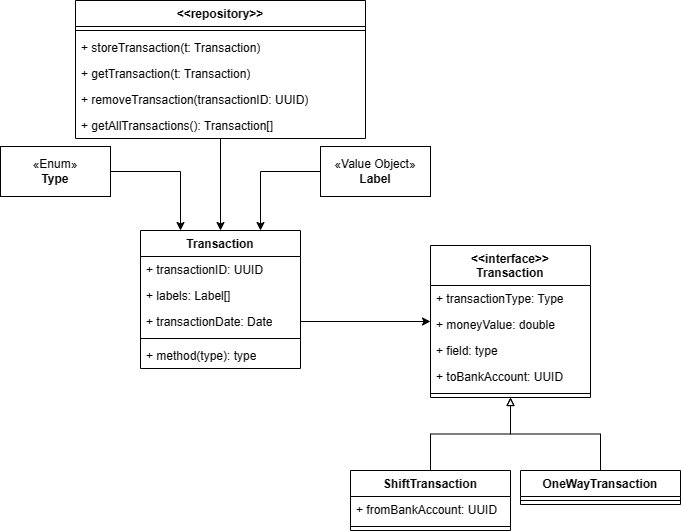

The diagram above was exported from draw.io. Its source (the exported page's mxGraphModel, read from the mxfile embedded in the PNG):
<mxGraphModel dx="746" dy="1602" grid="1" gridSize="10" guides="1" tooltips="1" connect="1" arrows="1" fold="1" page="1" pageScale="1" pageWidth="827" pageHeight="1169" math="0" shadow="0">
  <root>
    <mxCell id="0" />
    <mxCell id="1" parent="0" />
    <mxCell id="5-S5hUAz1drEPMVhOnYd-6" value="Transaction" style="swimlane;fontStyle=1;align=center;verticalAlign=top;childLayout=stackLayout;horizontal=1;startSize=26;horizontalStack=0;resizeParent=1;resizeParentMax=0;resizeLast=0;collapsible=1;marginBottom=0;whiteSpace=wrap;html=1;" vertex="1" parent="1">
      <mxGeometry x="350" y="120" width="160" height="138" as="geometry" />
    </mxCell>
    <mxCell id="5-S5hUAz1drEPMVhOnYd-14" value="+ transactionID: UUID" style="text;strokeColor=none;fillColor=none;align=left;verticalAlign=top;spacingLeft=4;spacingRight=4;overflow=hidden;rotatable=0;points=[[0,0.5],[1,0.5]];portConstraint=eastwest;whiteSpace=wrap;html=1;" vertex="1" parent="5-S5hUAz1drEPMVhOnYd-6">
      <mxGeometry y="26" width="160" height="26" as="geometry" />
    </mxCell>
    <mxCell id="5-S5hUAz1drEPMVhOnYd-5" value="+ labels: Label[]" style="text;strokeColor=none;fillColor=none;align=left;verticalAlign=top;spacingLeft=4;spacingRight=4;overflow=hidden;rotatable=0;points=[[0,0.5],[1,0.5]];portConstraint=eastwest;whiteSpace=wrap;html=1;" vertex="1" parent="5-S5hUAz1drEPMVhOnYd-6">
      <mxGeometry y="52" width="160" height="26" as="geometry" />
    </mxCell>
    <mxCell id="5-S5hUAz1drEPMVhOnYd-24" value="+ transactionDate: Date" style="text;strokeColor=none;fillColor=none;align=left;verticalAlign=top;spacingLeft=4;spacingRight=4;overflow=hidden;rotatable=0;points=[[0,0.5],[1,0.5]];portConstraint=eastwest;whiteSpace=wrap;html=1;" vertex="1" parent="5-S5hUAz1drEPMVhOnYd-6">
      <mxGeometry y="78" width="160" height="26" as="geometry" />
    </mxCell>
    <mxCell id="5-S5hUAz1drEPMVhOnYd-8" value="" style="line;strokeWidth=1;fillColor=none;align=left;verticalAlign=middle;spacingTop=-1;spacingLeft=3;spacingRight=3;rotatable=0;labelPosition=right;points=[];portConstraint=eastwest;strokeColor=inherit;" vertex="1" parent="5-S5hUAz1drEPMVhOnYd-6">
      <mxGeometry y="104" width="160" height="8" as="geometry" />
    </mxCell>
    <mxCell id="5-S5hUAz1drEPMVhOnYd-9" value="+ method(type): type" style="text;strokeColor=none;fillColor=none;align=left;verticalAlign=top;spacingLeft=4;spacingRight=4;overflow=hidden;rotatable=0;points=[[0,0.5],[1,0.5]];portConstraint=eastwest;whiteSpace=wrap;html=1;" vertex="1" parent="5-S5hUAz1drEPMVhOnYd-6">
      <mxGeometry y="112" width="160" height="26" as="geometry" />
    </mxCell>
    <mxCell id="5-S5hUAz1drEPMVhOnYd-10" value="&amp;lt;&amp;lt;interface&amp;gt;&amp;gt;&lt;br&gt;Transaction" style="swimlane;fontStyle=1;align=center;verticalAlign=top;childLayout=stackLayout;horizontal=1;startSize=40;horizontalStack=0;resizeParent=1;resizeParentMax=0;resizeLast=0;collapsible=1;marginBottom=0;whiteSpace=wrap;html=1;" vertex="1" parent="1">
      <mxGeometry x="640" y="135" width="160" height="152" as="geometry" />
    </mxCell>
    <mxCell id="5-S5hUAz1drEPMVhOnYd-16" value="+ transactionType: Type" style="text;strokeColor=none;fillColor=none;align=left;verticalAlign=top;spacingLeft=4;spacingRight=4;overflow=hidden;rotatable=0;points=[[0,0.5],[1,0.5]];portConstraint=eastwest;whiteSpace=wrap;html=1;" vertex="1" parent="5-S5hUAz1drEPMVhOnYd-10">
      <mxGeometry y="40" width="160" height="26" as="geometry" />
    </mxCell>
    <mxCell id="5-S5hUAz1drEPMVhOnYd-7" value="+ moneyValue: double" style="text;strokeColor=none;fillColor=none;align=left;verticalAlign=top;spacingLeft=4;spacingRight=4;overflow=hidden;rotatable=0;points=[[0,0.5],[1,0.5]];portConstraint=eastwest;whiteSpace=wrap;html=1;" vertex="1" parent="5-S5hUAz1drEPMVhOnYd-10">
      <mxGeometry y="66" width="160" height="26" as="geometry" />
    </mxCell>
    <mxCell id="5-S5hUAz1drEPMVhOnYd-41" value="+ field: type" style="text;strokeColor=none;fillColor=none;align=left;verticalAlign=top;spacingLeft=4;spacingRight=4;overflow=hidden;rotatable=0;points=[[0,0.5],[1,0.5]];portConstraint=eastwest;whiteSpace=wrap;html=1;" vertex="1" parent="5-S5hUAz1drEPMVhOnYd-10">
      <mxGeometry y="92" width="160" height="26" as="geometry" />
    </mxCell>
    <mxCell id="5-S5hUAz1drEPMVhOnYd-38" value="+ toBankAccount: UUID" style="text;strokeColor=none;fillColor=none;align=left;verticalAlign=top;spacingLeft=4;spacingRight=4;overflow=hidden;rotatable=0;points=[[0,0.5],[1,0.5]];portConstraint=eastwest;whiteSpace=wrap;html=1;" vertex="1" parent="5-S5hUAz1drEPMVhOnYd-10">
      <mxGeometry y="118" width="160" height="26" as="geometry" />
    </mxCell>
    <mxCell id="5-S5hUAz1drEPMVhOnYd-12" value="" style="line;strokeWidth=1;fillColor=none;align=left;verticalAlign=middle;spacingTop=-1;spacingLeft=3;spacingRight=3;rotatable=0;labelPosition=right;points=[];portConstraint=eastwest;strokeColor=inherit;" vertex="1" parent="5-S5hUAz1drEPMVhOnYd-10">
      <mxGeometry y="144" width="160" height="8" as="geometry" />
    </mxCell>
    <mxCell id="5-S5hUAz1drEPMVhOnYd-37" style="edgeStyle=orthogonalEdgeStyle;rounded=0;orthogonalLoop=1;jettySize=auto;html=1;entryX=0.25;entryY=0;entryDx=0;entryDy=0;" edge="1" parent="1" source="5-S5hUAz1drEPMVhOnYd-22" target="5-S5hUAz1drEPMVhOnYd-6">
      <mxGeometry relative="1" as="geometry" />
    </mxCell>
    <mxCell id="5-S5hUAz1drEPMVhOnYd-22" value="«Enum»&lt;br&gt;&lt;b&gt;Type&lt;/b&gt;" style="html=1;whiteSpace=wrap;" vertex="1" parent="1">
      <mxGeometry x="210" y="36" width="110" height="50" as="geometry" />
    </mxCell>
    <mxCell id="5-S5hUAz1drEPMVhOnYd-36" style="edgeStyle=orthogonalEdgeStyle;rounded=0;orthogonalLoop=1;jettySize=auto;html=1;entryX=0.75;entryY=0;entryDx=0;entryDy=0;" edge="1" parent="1" source="5-S5hUAz1drEPMVhOnYd-23" target="5-S5hUAz1drEPMVhOnYd-6">
      <mxGeometry relative="1" as="geometry" />
    </mxCell>
    <mxCell id="5-S5hUAz1drEPMVhOnYd-23" value="«Value Object»&lt;br&gt;&lt;b&gt;Label&lt;/b&gt;" style="html=1;whiteSpace=wrap;" vertex="1" parent="1">
      <mxGeometry x="530" y="36" width="110" height="50" as="geometry" />
    </mxCell>
    <mxCell id="5-S5hUAz1drEPMVhOnYd-35" style="edgeStyle=orthogonalEdgeStyle;rounded=0;orthogonalLoop=1;jettySize=auto;html=1;entryX=0.5;entryY=0;entryDx=0;entryDy=0;" edge="1" parent="1" source="5-S5hUAz1drEPMVhOnYd-28" target="5-S5hUAz1drEPMVhOnYd-6">
      <mxGeometry relative="1" as="geometry" />
    </mxCell>
    <mxCell id="5-S5hUAz1drEPMVhOnYd-28" value="&amp;lt;&amp;lt;repository&amp;gt;&amp;gt;" style="swimlane;fontStyle=1;align=center;verticalAlign=top;childLayout=stackLayout;horizontal=1;startSize=26;horizontalStack=0;resizeParent=1;resizeParentMax=0;resizeLast=0;collapsible=1;marginBottom=0;whiteSpace=wrap;html=1;" vertex="1" parent="1">
      <mxGeometry x="285" y="-110" width="290" height="138" as="geometry" />
    </mxCell>
    <mxCell id="5-S5hUAz1drEPMVhOnYd-30" value="" style="line;strokeWidth=1;fillColor=none;align=left;verticalAlign=middle;spacingTop=-1;spacingLeft=3;spacingRight=3;rotatable=0;labelPosition=right;points=[];portConstraint=eastwest;strokeColor=inherit;" vertex="1" parent="5-S5hUAz1drEPMVhOnYd-28">
      <mxGeometry y="26" width="290" height="8" as="geometry" />
    </mxCell>
    <mxCell id="5-S5hUAz1drEPMVhOnYd-32" value="+ storeTransaction(t: Transaction)" style="text;strokeColor=none;fillColor=none;align=left;verticalAlign=top;spacingLeft=4;spacingRight=4;overflow=hidden;rotatable=0;points=[[0,0.5],[1,0.5]];portConstraint=eastwest;whiteSpace=wrap;html=1;" vertex="1" parent="5-S5hUAz1drEPMVhOnYd-28">
      <mxGeometry y="34" width="290" height="26" as="geometry" />
    </mxCell>
    <mxCell id="5-S5hUAz1drEPMVhOnYd-31" value="+ getTransaction(t: Transaction)" style="text;strokeColor=none;fillColor=none;align=left;verticalAlign=top;spacingLeft=4;spacingRight=4;overflow=hidden;rotatable=0;points=[[0,0.5],[1,0.5]];portConstraint=eastwest;whiteSpace=wrap;html=1;" vertex="1" parent="5-S5hUAz1drEPMVhOnYd-28">
      <mxGeometry y="60" width="290" height="26" as="geometry" />
    </mxCell>
    <mxCell id="5-S5hUAz1drEPMVhOnYd-49" value="+ removeTransaction(transactionID: UUID)" style="text;strokeColor=none;fillColor=none;align=left;verticalAlign=top;spacingLeft=4;spacingRight=4;overflow=hidden;rotatable=0;points=[[0,0.5],[1,0.5]];portConstraint=eastwest;whiteSpace=wrap;html=1;" vertex="1" parent="5-S5hUAz1drEPMVhOnYd-28">
      <mxGeometry y="86" width="290" height="26" as="geometry" />
    </mxCell>
    <mxCell id="5-S5hUAz1drEPMVhOnYd-15" value="+ getAllTransactions(): Transaction[]" style="text;strokeColor=none;fillColor=none;align=left;verticalAlign=top;spacingLeft=4;spacingRight=4;overflow=hidden;rotatable=0;points=[[0,0.5],[1,0.5]];portConstraint=eastwest;whiteSpace=wrap;html=1;" vertex="1" parent="5-S5hUAz1drEPMVhOnYd-28">
      <mxGeometry y="112" width="290" height="26" as="geometry" />
    </mxCell>
    <mxCell id="5-S5hUAz1drEPMVhOnYd-39" style="edgeStyle=orthogonalEdgeStyle;rounded=0;orthogonalLoop=1;jettySize=auto;html=1;" edge="1" parent="1" source="5-S5hUAz1drEPMVhOnYd-24" target="5-S5hUAz1drEPMVhOnYd-10">
      <mxGeometry relative="1" as="geometry" />
    </mxCell>
    <mxCell id="5-S5hUAz1drEPMVhOnYd-47" style="edgeStyle=orthogonalEdgeStyle;rounded=0;orthogonalLoop=1;jettySize=auto;html=1;endArrow=block;endFill=0;" edge="1" parent="1" source="5-S5hUAz1drEPMVhOnYd-40" target="5-S5hUAz1drEPMVhOnYd-10">
      <mxGeometry relative="1" as="geometry" />
    </mxCell>
    <mxCell id="5-S5hUAz1drEPMVhOnYd-40" value="ShiftTransaction" style="swimlane;fontStyle=1;align=center;verticalAlign=top;childLayout=stackLayout;horizontal=1;startSize=26;horizontalStack=0;resizeParent=1;resizeParentMax=0;resizeLast=0;collapsible=1;marginBottom=0;whiteSpace=wrap;html=1;" vertex="1" parent="1">
      <mxGeometry x="560" y="360" width="160" height="60" as="geometry" />
    </mxCell>
    <mxCell id="5-S5hUAz1drEPMVhOnYd-27" value="+ fromBankAccount: UUID" style="text;strokeColor=none;fillColor=none;align=left;verticalAlign=top;spacingLeft=4;spacingRight=4;overflow=hidden;rotatable=0;points=[[0,0.5],[1,0.5]];portConstraint=eastwest;whiteSpace=wrap;html=1;" vertex="1" parent="5-S5hUAz1drEPMVhOnYd-40">
      <mxGeometry y="26" width="160" height="26" as="geometry" />
    </mxCell>
    <mxCell id="5-S5hUAz1drEPMVhOnYd-42" value="" style="line;strokeWidth=1;fillColor=none;align=left;verticalAlign=middle;spacingTop=-1;spacingLeft=3;spacingRight=3;rotatable=0;labelPosition=right;points=[];portConstraint=eastwest;strokeColor=inherit;" vertex="1" parent="5-S5hUAz1drEPMVhOnYd-40">
      <mxGeometry y="52" width="160" height="8" as="geometry" />
    </mxCell>
    <mxCell id="5-S5hUAz1drEPMVhOnYd-48" style="edgeStyle=orthogonalEdgeStyle;rounded=0;orthogonalLoop=1;jettySize=auto;html=1;endArrow=block;endFill=0;" edge="1" parent="1" source="5-S5hUAz1drEPMVhOnYd-44" target="5-S5hUAz1drEPMVhOnYd-10">
      <mxGeometry relative="1" as="geometry" />
    </mxCell>
    <mxCell id="5-S5hUAz1drEPMVhOnYd-44" value="OneWayTransaction" style="swimlane;fontStyle=1;align=center;verticalAlign=top;childLayout=stackLayout;horizontal=1;startSize=26;horizontalStack=0;resizeParent=1;resizeParentMax=0;resizeLast=0;collapsible=1;marginBottom=0;whiteSpace=wrap;html=1;" vertex="1" parent="1">
      <mxGeometry x="730" y="360" width="160" height="34" as="geometry" />
    </mxCell>
    <mxCell id="5-S5hUAz1drEPMVhOnYd-46" value="" style="line;strokeWidth=1;fillColor=none;align=left;verticalAlign=middle;spacingTop=-1;spacingLeft=3;spacingRight=3;rotatable=0;labelPosition=right;points=[];portConstraint=eastwest;strokeColor=inherit;" vertex="1" parent="5-S5hUAz1drEPMVhOnYd-44">
      <mxGeometry y="26" width="160" height="8" as="geometry" />
    </mxCell>
  </root>
</mxGraphModel>